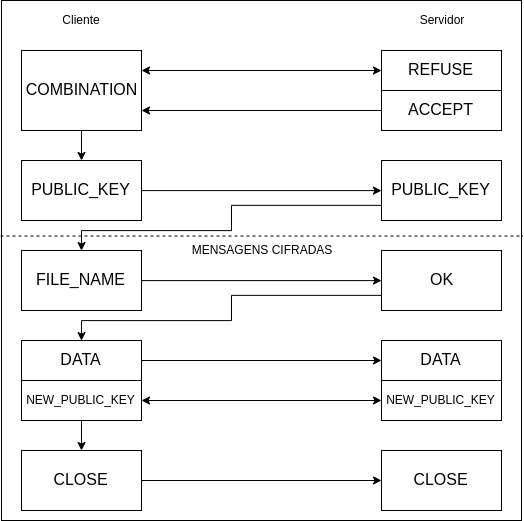

The diagram above was exported from draw.io. Its source (the exported page's mxGraphModel, read from the mxfile embedded in the PNG):
<mxGraphModel dx="670" dy="348" grid="1" gridSize="10" guides="1" tooltips="1" connect="1" arrows="1" fold="1" page="1" pageScale="1" pageWidth="827" pageHeight="1169" math="0" shadow="0">
  <root>
    <mxCell id="0" />
    <mxCell id="1" parent="0" />
    <mxCell id="yOLHQhqsAXOaNJsETYb5-5" value="" style="rounded=0;whiteSpace=wrap;html=1;" vertex="1" parent="1">
      <mxGeometry x="100" y="30" width="520" height="520" as="geometry" />
    </mxCell>
    <mxCell id="yOLHQhqsAXOaNJsETYb5-1" value="&lt;span id=&quot;docs-internal-guid-f65b3e3f-7fff-59c5-c87c-b37e89200edb&quot;&gt;&lt;span style=&quot;font-size: 12pt ; font-family: &amp;#34;arial&amp;#34; ; background-color: transparent ; vertical-align: baseline ; white-space: pre-wrap&quot;&gt;COMBINATION&lt;/span&gt;&lt;/span&gt;" style="rounded=0;whiteSpace=wrap;html=1;" vertex="1" parent="1">
      <mxGeometry x="120" y="80" width="120" height="80" as="geometry" />
    </mxCell>
    <mxCell id="yOLHQhqsAXOaNJsETYb5-20" value="" style="edgeStyle=orthogonalEdgeStyle;rounded=0;orthogonalLoop=1;jettySize=auto;html=1;entryX=0;entryY=0.5;entryDx=0;entryDy=0;exitX=1;exitY=0.5;exitDx=0;exitDy=0;" edge="1" parent="1" source="yOLHQhqsAXOaNJsETYb5-10" target="yOLHQhqsAXOaNJsETYb5-19">
      <mxGeometry relative="1" as="geometry" />
    </mxCell>
    <mxCell id="yOLHQhqsAXOaNJsETYb5-10" value="&lt;span id=&quot;docs-internal-guid-31a9f032-7fff-57aa-3441-1ed3c6bdcc41&quot;&gt;&lt;span style=&quot;font-size: 12pt ; font-family: &amp;#34;arial&amp;#34; ; background-color: transparent ; vertical-align: baseline ; white-space: pre-wrap&quot;&gt;PUBLIC_KEY&lt;/span&gt;&lt;/span&gt;" style="rounded=0;whiteSpace=wrap;html=1;" vertex="1" parent="1">
      <mxGeometry x="120" y="190" width="120" height="60" as="geometry" />
    </mxCell>
    <mxCell id="yOLHQhqsAXOaNJsETYb5-22" value="" style="edgeStyle=orthogonalEdgeStyle;rounded=0;orthogonalLoop=1;jettySize=auto;html=1;entryX=0.5;entryY=0;entryDx=0;entryDy=0;exitX=0;exitY=0.75;exitDx=0;exitDy=0;" edge="1" parent="1" source="yOLHQhqsAXOaNJsETYb5-19" target="yOLHQhqsAXOaNJsETYb5-21">
      <mxGeometry relative="1" as="geometry">
        <Array as="points">
          <mxPoint x="330" y="235" />
          <mxPoint x="330" y="260" />
          <mxPoint x="180" y="260" />
        </Array>
      </mxGeometry>
    </mxCell>
    <mxCell id="yOLHQhqsAXOaNJsETYb5-19" value="&lt;span id=&quot;docs-internal-guid-31a9f032-7fff-57aa-3441-1ed3c6bdcc41&quot;&gt;&lt;span style=&quot;font-size: 12pt ; font-family: &amp;#34;arial&amp;#34; ; background-color: transparent ; vertical-align: baseline ; white-space: pre-wrap&quot;&gt;PUBLIC_KEY&lt;/span&gt;&lt;/span&gt;" style="rounded=0;whiteSpace=wrap;html=1;" vertex="1" parent="1">
      <mxGeometry x="480" y="190" width="120" height="60" as="geometry" />
    </mxCell>
    <mxCell id="yOLHQhqsAXOaNJsETYb5-21" value="&lt;span id=&quot;docs-internal-guid-48072aae-7fff-1109-c165-fed01bdb41fe&quot;&gt;&lt;span style=&quot;font-size: 12pt ; font-family: &amp;#34;arial&amp;#34; ; background-color: transparent ; vertical-align: baseline ; white-space: pre-wrap&quot;&gt;FILE_NAME&lt;/span&gt;&lt;/span&gt;" style="rounded=0;whiteSpace=wrap;html=1;" vertex="1" parent="1">
      <mxGeometry x="120" y="280" width="120" height="60" as="geometry" />
    </mxCell>
    <mxCell id="yOLHQhqsAXOaNJsETYb5-2" value="Cliente" style="text;html=1;strokeColor=none;fillColor=none;align=center;verticalAlign=middle;whiteSpace=wrap;rounded=0;" vertex="1" parent="1">
      <mxGeometry x="160" y="40" width="40" height="20" as="geometry" />
    </mxCell>
    <mxCell id="yOLHQhqsAXOaNJsETYb5-9" value="" style="edgeStyle=orthogonalEdgeStyle;rounded=0;orthogonalLoop=1;jettySize=auto;html=1;" edge="1" parent="1" source="yOLHQhqsAXOaNJsETYb5-3" target="yOLHQhqsAXOaNJsETYb5-8">
      <mxGeometry relative="1" as="geometry" />
    </mxCell>
    <mxCell id="yOLHQhqsAXOaNJsETYb5-3" value="&lt;span id=&quot;docs-internal-guid-9697f642-7fff-8375-eb5f-e47c7b00f696&quot;&gt;&lt;span style=&quot;font-size: 12pt ; font-family: &amp;#34;arial&amp;#34; ; background-color: transparent ; vertical-align: baseline ; white-space: pre-wrap&quot;&gt;REFUSE&lt;/span&gt;&lt;/span&gt;" style="rounded=0;whiteSpace=wrap;html=1;" vertex="1" parent="1">
      <mxGeometry x="480" y="80" width="120" height="40" as="geometry" />
    </mxCell>
    <mxCell id="yOLHQhqsAXOaNJsETYb5-8" value="&lt;span id=&quot;docs-internal-guid-b0b4ae26-7fff-b8d5-5a30-d808267335cc&quot;&gt;&lt;span style=&quot;font-size: 12pt ; font-family: &amp;#34;arial&amp;#34; ; background-color: transparent ; vertical-align: baseline ; white-space: pre-wrap&quot;&gt;ACCEPT&lt;/span&gt;&lt;/span&gt;" style="rounded=0;whiteSpace=wrap;html=1;" vertex="1" parent="1">
      <mxGeometry x="480" y="120" width="120" height="40" as="geometry" />
    </mxCell>
    <mxCell id="yOLHQhqsAXOaNJsETYb5-4" value="Servidor" style="text;html=1;strokeColor=none;fillColor=none;align=center;verticalAlign=middle;whiteSpace=wrap;rounded=0;" vertex="1" parent="1">
      <mxGeometry x="520" y="40" width="40" height="20" as="geometry" />
    </mxCell>
    <mxCell id="yOLHQhqsAXOaNJsETYb5-13" value="" style="endArrow=classic;html=1;exitX=0;exitY=0.5;exitDx=0;exitDy=0;" edge="1" parent="1" source="yOLHQhqsAXOaNJsETYb5-8">
      <mxGeometry width="50" height="50" relative="1" as="geometry">
        <mxPoint x="370" y="270" as="sourcePoint" />
        <mxPoint x="240" y="140" as="targetPoint" />
      </mxGeometry>
    </mxCell>
    <mxCell id="yOLHQhqsAXOaNJsETYb5-17" value="" style="endArrow=classic;startArrow=classic;html=1;exitX=1;exitY=0.25;exitDx=0;exitDy=0;entryX=0;entryY=0.5;entryDx=0;entryDy=0;" edge="1" parent="1" source="yOLHQhqsAXOaNJsETYb5-1" target="yOLHQhqsAXOaNJsETYb5-3">
      <mxGeometry width="50" height="50" relative="1" as="geometry">
        <mxPoint x="320" y="120" as="sourcePoint" />
        <mxPoint x="370" y="70" as="targetPoint" />
      </mxGeometry>
    </mxCell>
    <mxCell id="yOLHQhqsAXOaNJsETYb5-18" value="" style="endArrow=classic;html=1;exitX=0.5;exitY=1;exitDx=0;exitDy=0;entryX=0.5;entryY=0;entryDx=0;entryDy=0;" edge="1" parent="1" source="yOLHQhqsAXOaNJsETYb5-1" target="yOLHQhqsAXOaNJsETYb5-10">
      <mxGeometry width="50" height="50" relative="1" as="geometry">
        <mxPoint x="380" y="220" as="sourcePoint" />
        <mxPoint x="430" y="170" as="targetPoint" />
      </mxGeometry>
    </mxCell>
    <mxCell id="yOLHQhqsAXOaNJsETYb5-23" value="" style="edgeStyle=orthogonalEdgeStyle;rounded=0;orthogonalLoop=1;jettySize=auto;html=1;entryX=0;entryY=0.5;entryDx=0;entryDy=0;exitX=1;exitY=0.5;exitDx=0;exitDy=0;" edge="1" parent="1" target="yOLHQhqsAXOaNJsETYb5-25" source="yOLHQhqsAXOaNJsETYb5-21">
      <mxGeometry relative="1" as="geometry">
        <mxPoint x="240" y="320.19047619047615" as="sourcePoint" />
      </mxGeometry>
    </mxCell>
    <mxCell id="yOLHQhqsAXOaNJsETYb5-25" value="&lt;span id=&quot;docs-internal-guid-31a9f032-7fff-57aa-3441-1ed3c6bdcc41&quot;&gt;&lt;span style=&quot;font-size: 12pt ; font-family: &amp;#34;arial&amp;#34; ; background-color: transparent ; vertical-align: baseline ; white-space: pre-wrap&quot;&gt;OK&lt;/span&gt;&lt;/span&gt;" style="rounded=0;whiteSpace=wrap;html=1;" vertex="1" parent="1">
      <mxGeometry x="480" y="280" width="120" height="60" as="geometry" />
    </mxCell>
    <mxCell id="yOLHQhqsAXOaNJsETYb5-27" value="&lt;span id=&quot;docs-internal-guid-9697f642-7fff-8375-eb5f-e47c7b00f696&quot;&gt;&lt;span style=&quot;font-size: 12pt ; font-family: &amp;#34;arial&amp;#34; ; background-color: transparent ; vertical-align: baseline ; white-space: pre-wrap&quot;&gt;DATA&lt;/span&gt;&lt;/span&gt;" style="rounded=0;whiteSpace=wrap;html=1;" vertex="1" parent="1">
      <mxGeometry x="120" y="370" width="120" height="40" as="geometry" />
    </mxCell>
    <mxCell id="yOLHQhqsAXOaNJsETYb5-28" value="&lt;span style=&quot;font-family: &amp;#34;arial&amp;#34; ; white-space: pre-wrap&quot;&gt;&lt;font style=&quot;font-size: 12px&quot;&gt;NEW_PUBLIC_KEY&lt;/font&gt;&lt;/span&gt;" style="rounded=0;whiteSpace=wrap;html=1;" vertex="1" parent="1">
      <mxGeometry x="120" y="410" width="120" height="40" as="geometry" />
    </mxCell>
    <mxCell id="yOLHQhqsAXOaNJsETYb5-29" value="" style="edgeStyle=orthogonalEdgeStyle;rounded=0;orthogonalLoop=1;jettySize=auto;html=1;entryX=0.5;entryY=0;entryDx=0;entryDy=0;exitX=0;exitY=0.75;exitDx=0;exitDy=0;" edge="1" parent="1" source="yOLHQhqsAXOaNJsETYb5-25" target="yOLHQhqsAXOaNJsETYb5-27">
      <mxGeometry relative="1" as="geometry">
        <mxPoint x="490" y="245.19047619047615" as="sourcePoint" />
        <mxPoint x="250" y="305.19047619047615" as="targetPoint" />
        <Array as="points">
          <mxPoint x="330" y="325" />
          <mxPoint x="330" y="350" />
          <mxPoint x="180" y="350" />
        </Array>
      </mxGeometry>
    </mxCell>
    <mxCell id="yOLHQhqsAXOaNJsETYb5-30" value="" style="endArrow=classic;html=1;exitX=1;exitY=0.5;exitDx=0;exitDy=0;entryX=0;entryY=0.5;entryDx=0;entryDy=0;" edge="1" parent="1" source="yOLHQhqsAXOaNJsETYb5-27" target="yOLHQhqsAXOaNJsETYb5-31">
      <mxGeometry width="50" height="50" relative="1" as="geometry">
        <mxPoint x="320" y="460" as="sourcePoint" />
        <mxPoint x="370" y="410" as="targetPoint" />
      </mxGeometry>
    </mxCell>
    <mxCell id="yOLHQhqsAXOaNJsETYb5-31" value="&lt;span style=&quot;font-family: &amp;#34;arial&amp;#34; ; font-size: 16px ; white-space: pre-wrap&quot;&gt;DATA&lt;/span&gt;" style="rounded=0;whiteSpace=wrap;html=1;" vertex="1" parent="1">
      <mxGeometry x="480" y="370" width="120" height="40" as="geometry" />
    </mxCell>
    <mxCell id="yOLHQhqsAXOaNJsETYb5-32" value="&lt;span style=&quot;font-family: &amp;#34;arial&amp;#34; ; white-space: pre-wrap&quot;&gt;NEW_PUBLIC_KEY&lt;/span&gt;" style="rounded=0;whiteSpace=wrap;html=1;" vertex="1" parent="1">
      <mxGeometry x="480" y="410" width="120" height="40" as="geometry" />
    </mxCell>
    <mxCell id="yOLHQhqsAXOaNJsETYb5-34" value="" style="endArrow=classic;startArrow=classic;html=1;exitX=1;exitY=0.5;exitDx=0;exitDy=0;entryX=0;entryY=0.5;entryDx=0;entryDy=0;" edge="1" parent="1" source="yOLHQhqsAXOaNJsETYb5-28" target="yOLHQhqsAXOaNJsETYb5-32">
      <mxGeometry width="50" height="50" relative="1" as="geometry">
        <mxPoint x="350" y="470" as="sourcePoint" />
        <mxPoint x="400" y="420" as="targetPoint" />
      </mxGeometry>
    </mxCell>
    <mxCell id="yOLHQhqsAXOaNJsETYb5-35" value="" style="endArrow=none;dashed=1;html=1;entryX=1.002;entryY=0.453;entryDx=0;entryDy=0;exitX=-0.002;exitY=0.453;exitDx=0;exitDy=0;exitPerimeter=0;entryPerimeter=0;" edge="1" parent="1" source="yOLHQhqsAXOaNJsETYb5-5" target="yOLHQhqsAXOaNJsETYb5-5">
      <mxGeometry width="50" height="50" relative="1" as="geometry">
        <mxPoint x="99" y="271" as="sourcePoint" />
        <mxPoint x="380" y="270" as="targetPoint" />
      </mxGeometry>
    </mxCell>
    <mxCell id="yOLHQhqsAXOaNJsETYb5-38" value="MENSAGENS CIFRADAS" style="text;html=1;strokeColor=none;fillColor=none;align=center;verticalAlign=middle;whiteSpace=wrap;rounded=0;" vertex="1" parent="1">
      <mxGeometry x="280" y="270" width="160" height="20" as="geometry" />
    </mxCell>
    <mxCell id="yOLHQhqsAXOaNJsETYb5-43" value="" style="edgeStyle=orthogonalEdgeStyle;rounded=0;orthogonalLoop=1;jettySize=auto;html=1;" edge="1" parent="1" source="yOLHQhqsAXOaNJsETYb5-40" target="yOLHQhqsAXOaNJsETYb5-42">
      <mxGeometry relative="1" as="geometry" />
    </mxCell>
    <mxCell id="yOLHQhqsAXOaNJsETYb5-40" value="&lt;span style=&quot;font-family: &amp;#34;arial&amp;#34; ; font-size: 16px ; white-space: pre-wrap&quot;&gt;CLOSE&lt;/span&gt;" style="rounded=0;whiteSpace=wrap;html=1;" vertex="1" parent="1">
      <mxGeometry x="120" y="480" width="120" height="60" as="geometry" />
    </mxCell>
    <mxCell id="yOLHQhqsAXOaNJsETYb5-42" value="&lt;span style=&quot;font-family: &amp;#34;arial&amp;#34; ; font-size: 16px ; white-space: pre-wrap&quot;&gt;CLOSE&lt;/span&gt;" style="rounded=0;whiteSpace=wrap;html=1;" vertex="1" parent="1">
      <mxGeometry x="480" y="480" width="120" height="60" as="geometry" />
    </mxCell>
    <mxCell id="yOLHQhqsAXOaNJsETYb5-41" value="" style="endArrow=classic;html=1;exitX=0.5;exitY=1;exitDx=0;exitDy=0;entryX=0.5;entryY=0;entryDx=0;entryDy=0;" edge="1" parent="1" source="yOLHQhqsAXOaNJsETYb5-28" target="yOLHQhqsAXOaNJsETYb5-40">
      <mxGeometry width="50" height="50" relative="1" as="geometry">
        <mxPoint x="300" y="510" as="sourcePoint" />
        <mxPoint x="350" y="460" as="targetPoint" />
      </mxGeometry>
    </mxCell>
  </root>
</mxGraphModel>